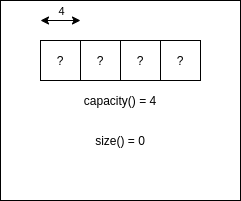

The diagram above was exported from draw.io. Its source (the exported page's mxGraphModel, read from the mxfile embedded in the PNG):
<mxGraphModel dx="1037" dy="487" grid="1" gridSize="10" guides="1" tooltips="1" connect="1" arrows="1" fold="1" page="1" pageScale="1" pageWidth="850" pageHeight="1100" math="0" shadow="0">
  <root>
    <mxCell id="0" />
    <mxCell id="1" parent="0" />
    <mxCell id="2" value="" style="rounded=0;whiteSpace=wrap;html=1;" vertex="1" parent="1">
      <mxGeometry x="40" y="120" width="240" height="200" as="geometry" />
    </mxCell>
    <mxCell id="3" value="?" style="rounded=0;whiteSpace=wrap;html=1;" vertex="1" parent="1">
      <mxGeometry x="80" y="160" width="40" height="40" as="geometry" />
    </mxCell>
    <mxCell id="4" value="?" style="rounded=0;whiteSpace=wrap;html=1;" vertex="1" parent="1">
      <mxGeometry x="120" y="160" width="40" height="40" as="geometry" />
    </mxCell>
    <mxCell id="5" value="?" style="rounded=0;whiteSpace=wrap;html=1;" vertex="1" parent="1">
      <mxGeometry x="160" y="160" width="40" height="40" as="geometry" />
    </mxCell>
    <mxCell id="6" value="?" style="rounded=0;whiteSpace=wrap;html=1;" vertex="1" parent="1">
      <mxGeometry x="200" y="160" width="40" height="40" as="geometry" />
    </mxCell>
    <mxCell id="7" value="size() = 0" style="text;html=1;strokeColor=none;fillColor=none;align=center;verticalAlign=middle;whiteSpace=wrap;rounded=0;" vertex="1" parent="1">
      <mxGeometry x="80" y="240" width="160" height="40" as="geometry" />
    </mxCell>
    <mxCell id="8" value="capacity() = 4" style="text;html=1;strokeColor=none;fillColor=none;align=center;verticalAlign=middle;whiteSpace=wrap;rounded=0;" vertex="1" parent="1">
      <mxGeometry x="80" y="200" width="160" height="40" as="geometry" />
    </mxCell>
    <mxCell id="9" value="" style="endArrow=classic;startArrow=classic;html=1;" edge="1" parent="1">
      <mxGeometry width="50" height="50" relative="1" as="geometry">
        <mxPoint x="80" y="140" as="sourcePoint" />
        <mxPoint x="120" y="140" as="targetPoint" />
      </mxGeometry>
    </mxCell>
    <mxCell id="10" value="4" style="edgeLabel;html=1;align=center;verticalAlign=middle;resizable=0;points=[];" vertex="1" connectable="0" parent="9">
      <mxGeometry x="0.2135" relative="1" as="geometry">
        <mxPoint x="-4" y="-10" as="offset" />
      </mxGeometry>
    </mxCell>
  </root>
</mxGraphModel>